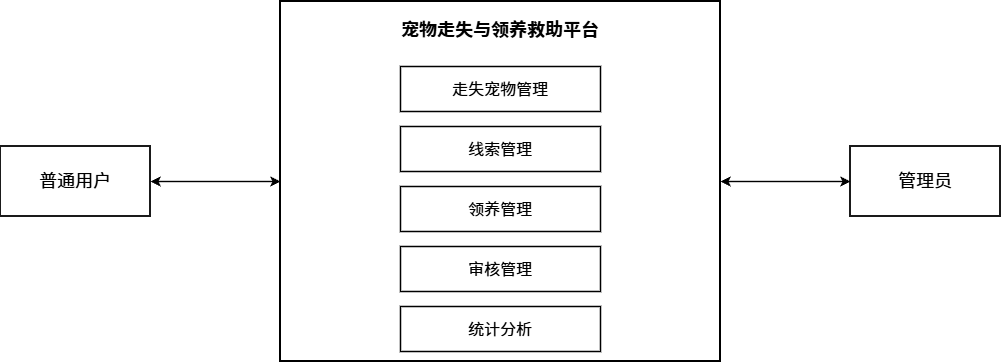

The diagram above was exported from draw.io. Its source (the exported page's mxGraphModel, read from the mxfile embedded in the PNG):
<mxGraphModel dx="1202" dy="776" grid="1" gridSize="10" guides="1" tooltips="1" connect="1" arrows="1" fold="1" page="1" pageScale="1" pageWidth="1180" pageHeight="620" math="0" shadow="0">
  <root>
    <mxCell id="0" />
    <mxCell id="1" parent="0" />
    <mxCell id="L" parent="1" style="rounded=0;whiteSpace=wrap;html=1;fillColor=none;strokeColor=#000000;strokeWidth=1.8;fontColor=#000000;fontSize=18;" value="普通用户" vertex="1">
      <mxGeometry height="70" width="150" x="80" y="265" as="geometry" />
    </mxCell>
    <mxCell id="S" parent="1" style="rounded=0;whiteSpace=wrap;html=1;fillColor=none;strokeColor=#000000;strokeWidth=2;fontColor=#000000;fontSize=18;fontStyle=1;verticalAlign=top;spacingTop=12;" value="宠物走失与领养救助平台" vertex="1">
      <mxGeometry height="360" width="440" x="360" y="120" as="geometry" />
    </mxCell>
    <mxCell id="M1" parent="1" style="rounded=0;whiteSpace=wrap;html=1;fillColor=none;strokeColor=#000000;strokeWidth=1.5;fontColor=#000000;fontSize=16;" value="走失宠物管理" vertex="1">
      <mxGeometry height="45" width="200" x="480" y="185" as="geometry" />
    </mxCell>
    <mxCell id="M2" parent="1" style="rounded=0;whiteSpace=wrap;html=1;fillColor=none;strokeColor=#000000;strokeWidth=1.5;fontColor=#000000;fontSize=16;" value="线索管理" vertex="1">
      <mxGeometry height="45" width="200" x="480" y="245" as="geometry" />
    </mxCell>
    <mxCell id="M3" parent="1" style="rounded=0;whiteSpace=wrap;html=1;fillColor=none;strokeColor=#000000;strokeWidth=1.5;fontColor=#000000;fontSize=16;" value="领养管理" vertex="1">
      <mxGeometry height="45" width="200" x="480" y="305" as="geometry" />
    </mxCell>
    <mxCell id="M4" parent="1" style="rounded=0;whiteSpace=wrap;html=1;fillColor=none;strokeColor=#000000;strokeWidth=1.5;fontColor=#000000;fontSize=16;" value="审核管理" vertex="1">
      <mxGeometry height="45" width="200" x="480" y="365" as="geometry" />
    </mxCell>
    <mxCell id="M5" parent="1" style="rounded=0;whiteSpace=wrap;html=1;fillColor=none;strokeColor=#000000;strokeWidth=1.5;fontColor=#000000;fontSize=16;" value="统计分析" vertex="1">
      <mxGeometry height="45" width="200" x="480" y="425" as="geometry" />
    </mxCell>
    <mxCell id="R" parent="1" style="rounded=0;whiteSpace=wrap;html=1;fillColor=none;strokeColor=#000000;strokeWidth=1.8;fontColor=#000000;fontSize=18;" value="管理员" vertex="1">
      <mxGeometry height="70" width="150" x="930" y="265" as="geometry" />
    </mxCell>
    <mxCell id="edge_l_s" edge="1" parent="1" style="html=1;rounded=0;curved=0;edgeStyle=none;startArrow=classic;startFill=1;endArrow=classic;endFill=1;strokeColor=#000000;strokeWidth=1.4;fontColor=#000000;fontSize=14;" value="">
      <mxGeometry relative="1" as="geometry">
        <mxPoint x="230" y="300" as="sourcePoint" />
        <mxPoint x="360" y="300" as="targetPoint" />
      </mxGeometry>
    </mxCell>
    <mxCell id="edge_s_r" edge="1" parent="1" style="html=1;rounded=0;curved=0;edgeStyle=none;startArrow=classic;startFill=1;endArrow=classic;endFill=1;strokeColor=#000000;strokeWidth=1.4;fontColor=#000000;fontSize=14;" value="">
      <mxGeometry relative="1" as="geometry">
        <mxPoint x="800" y="300" as="sourcePoint" />
        <mxPoint x="930" y="300" as="targetPoint" />
      </mxGeometry>
    </mxCell>
  </root>
</mxGraphModel>